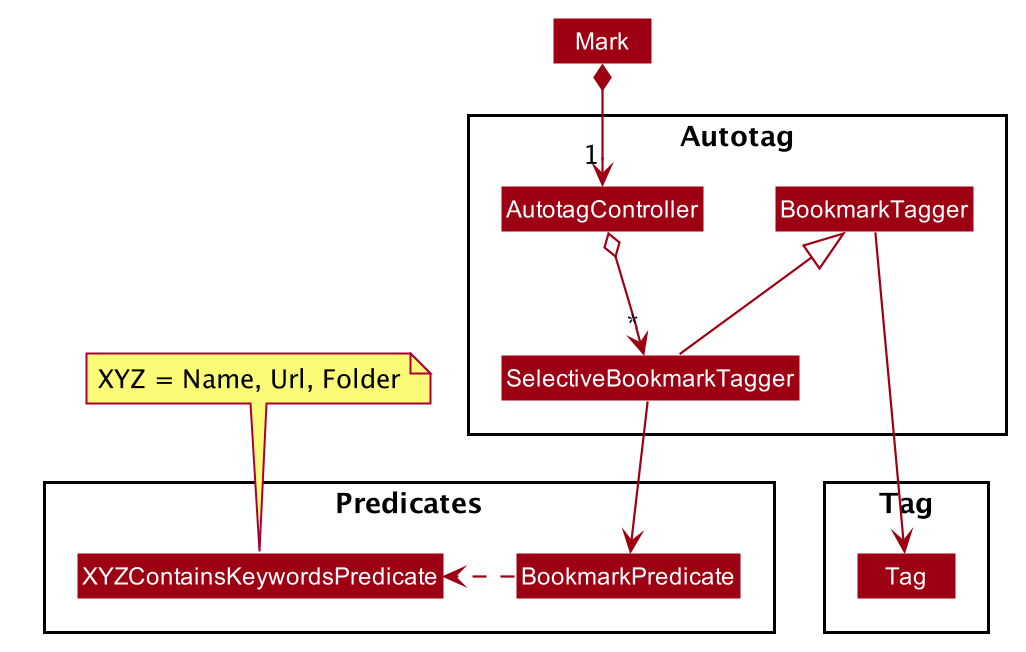

The diagram above was rendered by PlantUML. Its source (embedded in the PNG):
@startuml








skinparam BackgroundColor #FFFFFFF

skinparam Shadowing false

skinparam Class {
    FontColor #FFFFFF
    BorderThickness 1
    BorderColor #FFFFFF
    StereotypeFontColor #FFFFFF
    FontName Arial
}

skinparam Actor {
    BorderColor #000000
    Color #000000
    FontName Arial
}

skinparam Sequence {
    MessageAlign center
    BoxFontSize 15
    BoxPadding 0
    BoxFontColor #FFFFFF
    FontName Arial
}

skinparam Participant {
    FontColor #FFFFFFF
    Padding 20
}

skinparam MinClassWidth 50
skinparam ParticipantPadding 10
skinparam Shadowing false
skinparam DefaultTextAlignment center
skinparam packageStyle Rectangle

hide footbox
hide members
hide circle
skinparam arrowThickness 1.1
skinparam arrowColor #9D0012
skinparam classBackgroundColor #9D0012

Package Autotag {
Class AutotagController
Class BookmarkTagger
Class SelectiveBookmarkTagger
}

Package Tag {
Class Tag
}

Package Predicates {
Class BookmarkPredicate
Class XYZContainsKeywordsPredicate
}

Mark *-down-> "1" AutotagController

AutotagController o--> "*" SelectiveBookmarkTagger
SelectiveBookmarkTagger -up-|> BookmarkTagger

BookmarkTagger -down--> Tag
SelectiveBookmarkTagger -down-> BookmarkPredicate
BookmarkPredicate .down> XYZContainsKeywordsPredicate
note top of XYZContainsKeywordsPredicate : XYZ = Name, Url, Folder

@enduml